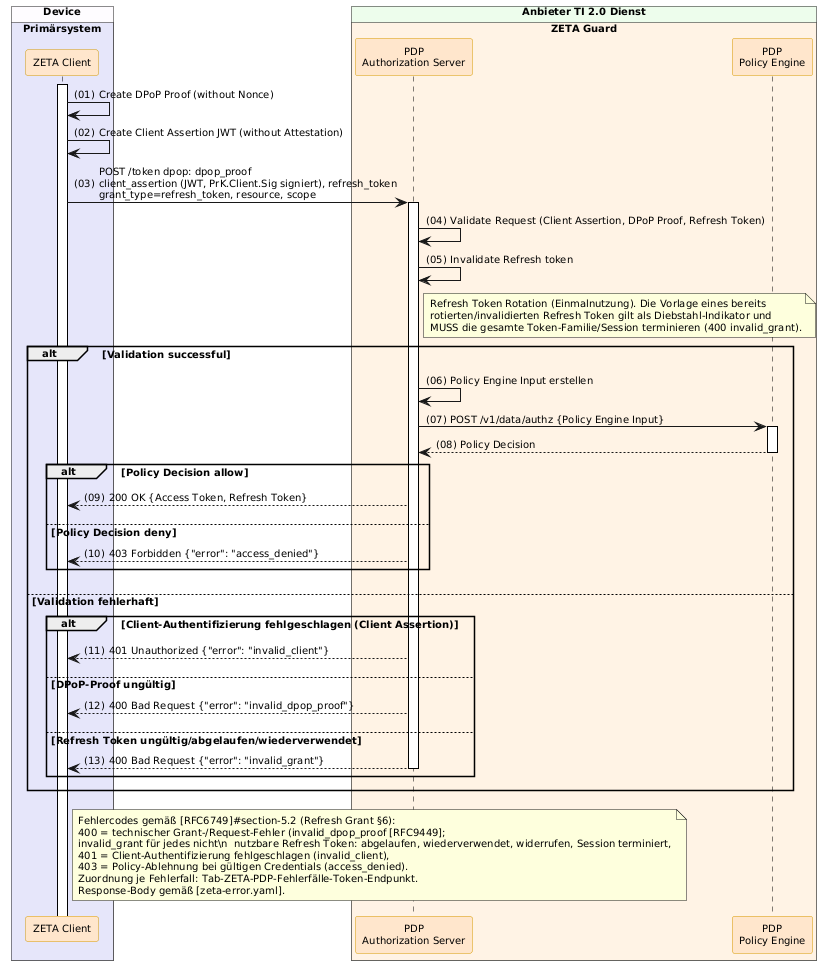

The diagram above was rendered by PlantUML. Its source (embedded in the PNG):
@startuml "Abb-ZETA-Token-Request-mit-Refresh-Token"
!include ../puml-layout.txt


' title Token Request with Refresh Token

!pragma teoz true

box "Device" DEVICE_COLOR
  box "Primärsystem" PRIMAERSYSTEM_COLOR
    participant Client as "ZETA Client" <<zeta>>
  end box
end box

box "Anbieter TI 2.0 Dienst" PROVIDER_COLOR
  box "ZETA Guard" ZETA_GUARD_COLOR
    participant AuthS as "PDP\nAuthorization Server" <<zeta>>
    participant OPA as "PDP\nPolicy Engine" <<zeta>>
  end box
end box

Client++

Client -> Client : Create DPoP Proof (without Nonce)
Client -> Client : Create Client Assertion JWT (without Attestation)
Client -> AuthS++: POST /token dpop: dpop_proof\nclient_assertion (JWT, PrK.Client.Sig signiert), refresh_token\ngrant_type=refresh_token, resource, scope
AuthS -> AuthS : Validate Request (Client Assertion, DPoP Proof, Refresh Token)
AuthS -> AuthS: Invalidate Refresh token
note right of AuthS
  Refresh Token Rotation (Einmalnutzung). Die Vorlage eines bereits
  rotierten/invalidierten Refresh Token gilt als Diebstahl-Indikator und
  MUSS die gesamte Token-Familie/Session terminieren (400 invalid_grant).
end note
alt Validation successful
  AuthS -> AuthS: Policy Engine Input erstellen
  AuthS -> OPA++: POST /v1/data/authz {Policy Engine Input}
  OPA --> AuthS--: Policy Decision
  alt Policy Decision allow
    AuthS --> Client: 200 OK {Access Token, Refresh Token}
  else Policy Decision deny
    AuthS --> Client: 403 Forbidden {"error": "access_denied"}
  end alt
else Validation fehlerhaft
  alt Client-Authentifizierung fehlgeschlagen (Client Assertion)
    AuthS --> Client: 401 Unauthorized {"error": "invalid_client"}
  else DPoP-Proof ungültig
    AuthS --> Client: 400 Bad Request {"error": "invalid_dpop_proof"}
  else Refresh Token ungültig/abgelaufen/wiederverwendet
    AuthS --> Client--: 400 Bad Request {"error": "invalid_grant"}
  end
end alt

note right of Client
  Fehlercodes gemäß [RFC6749]#section-5.2 (Refresh Grant §6):
  400 = technischer Grant-/Request-Fehler (invalid_dpop_proof [RFC9449];
  invalid_grant für jedes nicht\n  nutzbare Refresh Token: abgelaufen, wiederverwendet, widerrufen, Session terminiert,
  401 = Client-Authentifizierung fehlgeschlagen (invalid_client),
  403 = Policy-Ablehnung bei gültigen Credentials (access_denied).
  Zuordnung je Fehlerfall: Tab-ZETA-PDP-Fehlerfälle-Token-Endpunkt.
  Response-Body gemäß [zeta-error.yaml].
end note

@enduml